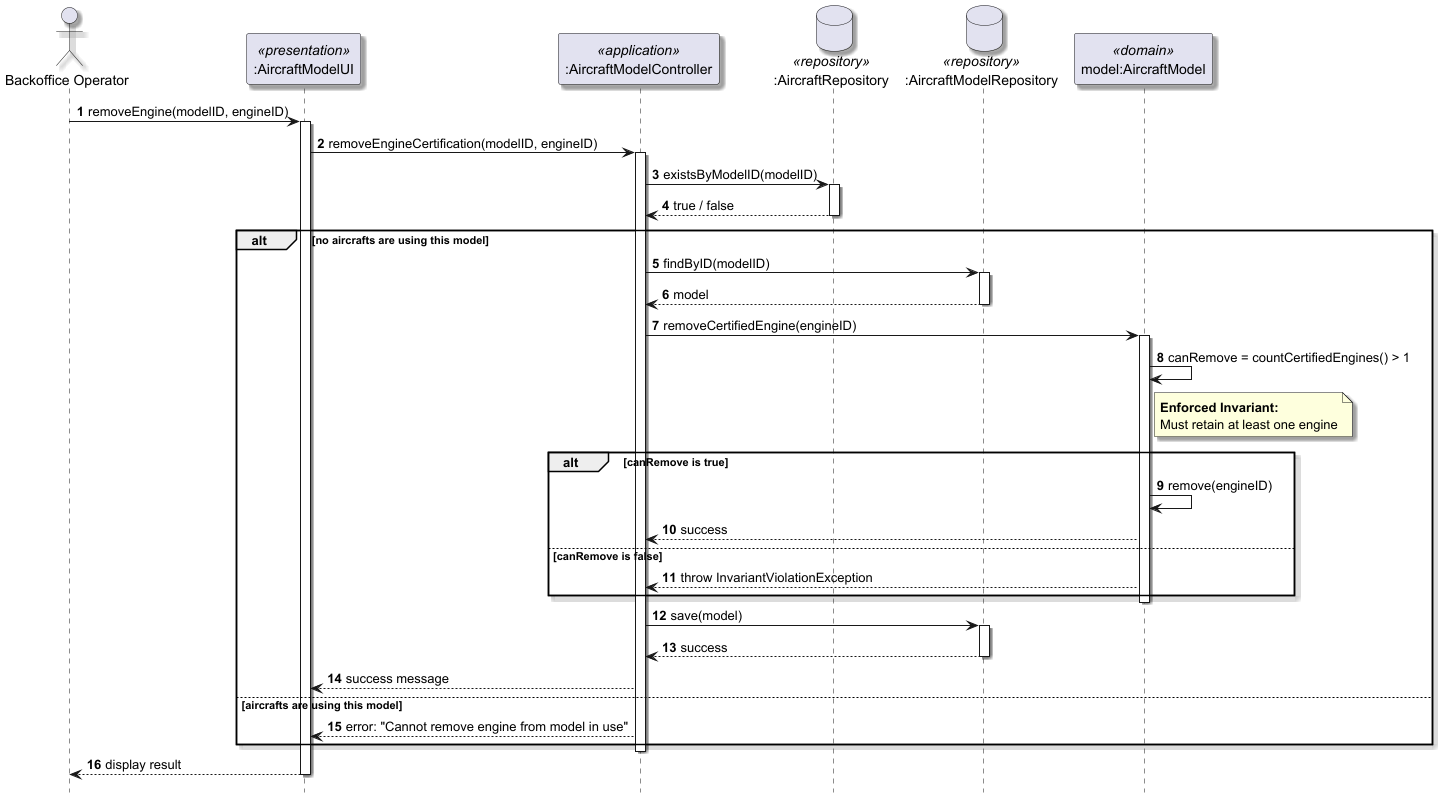

The diagram above was rendered by PlantUML. Its source (embedded in the PNG):
@startuml
skinparam shadowing true
hide footbox
autonumber

actor "Backoffice Operator" as Actor
participant ":AircraftModelUI" as UI <<presentation>>
participant ":AircraftModelController" as Ctrl <<application>>
database ":AircraftRepository" as AirRepo <<repository>>
database ":AircraftModelRepository" as Repo <<repository>>
participant "model:AircraftModel" as Domain <<domain>>

Actor -> UI : removeEngine(modelID, engineID)
activate UI
    UI -> Ctrl : removeEngineCertification(modelID, engineID)
    activate Ctrl

        ' Requisito US058: Não pode remover se houver aviões a usar o modelo
        Ctrl -> AirRepo : existsByModelID(modelID)
        activate AirRepo
            AirRepo --> Ctrl : true / false
        deactivate AirRepo

        alt no aircrafts are using this model
            Ctrl -> Repo : findByID(modelID)
            activate Repo
                Repo --> Ctrl : model
            deactivate Repo

            Ctrl -> Domain : removeCertifiedEngine(engineID)
            activate Domain
                Domain -> Domain : canRemove = countCertifiedEngines() > 1
                note right of Domain: **Enforced Invariant:**\nMust retain at least one engine

                alt canRemove is true
                    Domain -> Domain : remove(engineID)
                    Domain --> Ctrl : success
                else canRemove is false
                    Domain --> Ctrl : throw InvariantViolationException
                end
            deactivate Domain

            Ctrl -> Repo : save(model)
            activate Repo
                Repo --> Ctrl : success
            deactivate Repo

            Ctrl --> UI : success message
        else aircrafts are using this model
            Ctrl --> UI : error: "Cannot remove engine from model in use"
        end
    deactivate Ctrl
    UI --> Actor : display result
deactivate UI
@enduml